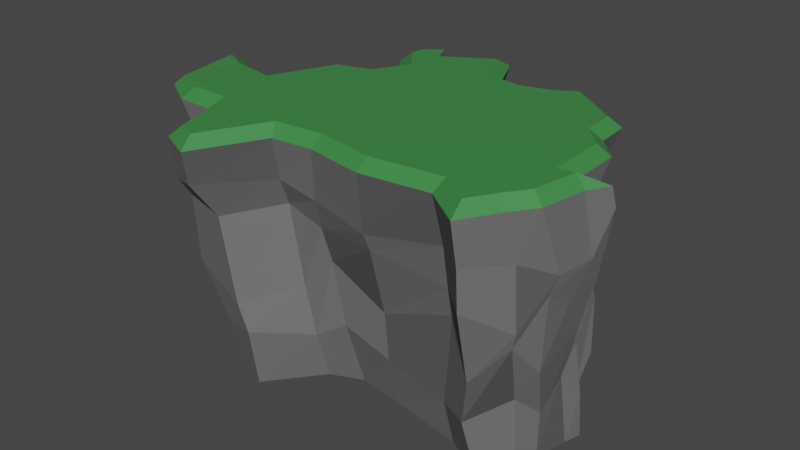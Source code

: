 # Source: Klippe.blend  (saved by Blender 2.93.21; exported with 4.5.12 LTS)
import bpy
from mathutils import Matrix  # noqa: F401  (used for matrix-valued properties, if any)

bpy.ops.wm.read_factory_settings(use_empty=True)
scene = bpy.context.scene
scene.name = 'Scene'

# ---- collections
col_collection = bpy.data.collections.new('Collection'); scene.collection.children.link(col_collection)

# ---- materials (node trees are filled in below, after node groups)
mat_material_001 = bpy.data.materials.new('Material.001')
mat_material_001.use_transparent_shadow = False
mat_material_002 = bpy.data.materials.new('Material.002')
mat_material_002.use_transparent_shadow = False
mat_material_003 = bpy.data.materials.new('Material.003')
mat_material_003.use_transparent_shadow = False

# ---- material node trees
mat_material_001.use_nodes = True; mat_material_001.node_tree.nodes.clear()
_N = mat_material_001.node_tree.nodes; _L = mat_material_001.node_tree.links
n0 = _N.new('ShaderNodeBsdfPrincipled'); n0.name = 'Principled BSDF'; n0.location = (10, 300)
n0.distribution = 'GGX'
n0.subsurface_method = 'BURLEY'
n0.inputs[0].default_value = (0.1424, 0.1424, 0.1424, 1.0)
n0.inputs[1].default_value = 0.06618
n0.inputs[2].default_value = 0.8162
n0.inputs[3].default_value = 1.45
n0.inputs[13].default_value = 0.3382
n0.inputs[27].default_value = (0.0, 0.0, 0.0, 1.0)
n0.inputs[28].default_value = 1.0
n1 = _N.new('ShaderNodeOutputMaterial'); n1.name = 'Material Output'; n1.location = (300, 300)
_L.new(n0.outputs[0], n1.inputs[0])
n1.is_active_output = True
mat_material_002.use_nodes = True; mat_material_002.node_tree.nodes.clear()
_N = mat_material_002.node_tree.nodes; _L = mat_material_002.node_tree.links
n0 = _N.new('ShaderNodeBsdfPrincipled'); n0.name = 'Principled BSDF'; n0.location = (10, 300)
n0.distribution = 'GGX'
n0.subsurface_method = 'BURLEY'
n0.inputs[0].default_value = (0.04937, 0.2529, 0.06178, 1.0)
n0.inputs[3].default_value = 1.45
n0.inputs[27].default_value = (0.0, 0.0, 0.0, 1.0)
n0.inputs[28].default_value = 1.0
n1 = _N.new('ShaderNodeOutputMaterial'); n1.name = 'Material Output'; n1.location = (300, 300)
_L.new(n0.outputs[0], n1.inputs[0])
n1.is_active_output = True
mat_material_003.use_nodes = True; mat_material_003.node_tree.nodes.clear()
_N = mat_material_003.node_tree.nodes; _L = mat_material_003.node_tree.links
n0 = _N.new('ShaderNodeBsdfPrincipled'); n0.name = 'Principled BSDF'; n0.location = (10, 300)
n0.distribution = 'GGX'
n0.subsurface_method = 'BURLEY'
n0.inputs[0].default_value = (0.09084, 0.09084, 0.09084, 1.0)
n0.inputs[2].default_value = 0.9412
n0.inputs[3].default_value = 1.45
n0.inputs[13].default_value = 0.1324
n0.inputs[27].default_value = (0.0, 0.0, 0.0, 1.0)
n0.inputs[28].default_value = 1.0
n1 = _N.new('ShaderNodeOutputMaterial'); n1.name = 'Material Output'; n1.location = (300, 300)
_L.new(n0.outputs[0], n1.inputs[0])
n1.is_active_output = True

# ---- world
world_world = bpy.data.worlds.new('World'); scene.world = world_world
world_world.use_nodes = True; world_world.node_tree.nodes.clear()
_N = world_world.node_tree.nodes; _L = world_world.node_tree.links
n0 = _N.new('ShaderNodeOutputWorld'); n0.name = 'World Output'; n0.location = (300, 300)
n1 = _N.new('ShaderNodeBackground'); n1.name = 'Background'; n1.location = (10, 300)
n1.inputs[0].default_value = (0.05088, 0.05088, 0.05088, 1.0)
_L.new(n1.outputs[0], n0.inputs[0])
n0.is_active_output = True
world_world.color = (0.05088, 0.05088, 0.05088)
world_world.use_sun_shadow = False
world_world.sun_shadow_jitter_overblur = 0.0

# ---- meshes
me_plane = bpy.data.meshes.new('Plane')
me_plane.from_pydata([(-0.6873, 0.5303, 0.7408), (-0.4597, 0.6929, 0.7474), (-0.8113, 0.2797, 0.7371), (-0.5421, 0.559, 0.745), (-0.6047, 0.3809, -0.02199), (-0.5364, 0.4442, -0.02386), (-0.3456, 0.527, -0.02634), (-0.3404, 0.6438, -0.02994), (-0.3509, 0.6702, -0.03075), (-0.3583, 0.8669, -0.03685), (-0.2323, 0.7126, -0.03198), (-0.09457, 0.7987, -0.03456), (0.006339, 0.7021, -0.03053), (0.07802, 0.6317, -0.02932), (0.2431, 0.7155, -0.03145), (0.2639, 0.7296, -0.03225), (0.3215, 0.6627, -0.03003), (0.4316, 0.5923, -0.02786), (0.4767, 0.3695, -0.02029), (0.4724, 0.4004, -0.01893), (0.5191, 0.3615, -0.01873), (0.6311, 0.2522, -0.01723), (0.615, 0.1855, -0.01512), (0.5907, 0.05098, -0.01088), (0.5673, -0.03148, -0.008467), (0.4997, -0.1501, -0.00483), (0.3392, -0.05718, -0.007824), (0.06247, -0.008429, -0.008097), (-0.119, 0.02256, -0.01059), (-0.2393, -0.03343, -0.008937), (-0.3887, -0.2348, -0.002798), (-0.5236, -0.182, -0.004497), (-0.5395, -0.1085, -0.006602), (-0.5259, 0.0334, -0.0112), (-0.6891, 0.04273, -0.01156), (-0.7501, 0.1428, -0.01469), (-0.6941, 0.2657, -0.01846), (-0.8423, 0.3067, -0.01984), (-0.8006, 0.4018, -0.02274), (-0.6284, 0.3844, -0.02123), (-0.5539, 0.8181, 0.7447), (-0.5401, 0.8702, 0.7451), (-0.5093, 0.7943, 0.746), (-0.2342, 0.9292, 0.7541), (-0.1541, 0.7566, 0.7564), (0.01215, 0.725, 0.7613), (0.1367, 0.7473, 0.7649), (0.2185, 0.7894, 0.7673), (0.4068, 0.6449, 0.7708), (0.4201, 0.6337, 0.7732), (0.4276, 0.503, 0.7734), (0.5169, 0.4024, 0.7761), (0.5228, 0.1625, 0.7762), (0.585, 0.1705, 0.7781), (0.5859, 0.1719, 0.7781), (0.5536, 0.002864, 0.7771), (0.4892, -0.07884, 0.775), (0.4296, -0.1709, 0.7735), (0.3012, -0.07584, 0.7697), (0.01024, -0.09201, 0.7612), (-0.2349, -0.03521, 0.754), (-0.439, -0.04093, 0.7481), (-0.5806, -0.2869, 0.7439), (-0.6652, -0.2466, 0.7414), (-0.6973, -0.1385, 0.7404), (-0.7645, 0.02657, 0.7385), (-0.9363, 0.03894, 0.7335), (-1.06, 0.09381, 0.7324), (-1.099, 0.3401, 0.7331), (-1.119, 0.3834, 0.73), (-1.057, 0.3555, 0.7299), (-1.022, 0.3306, 0.731), (0.1676, 0.784, 0.5751), (0.2453, 0.7215, 0.3911), (-0.2514, -0.03377, 0.47), (-0.4152, -0.02003, 0.5004), (0.303, 0.7402, 0.5224), (-0.5503, -0.2237, 0.4876), (0.3937, 0.609, 0.4885), (-0.6657, -0.2349, 0.5288), (0.4071, 0.474, 0.4537), (-0.7884, 0.3928, 0.5541), (-0.5343, 0.5226, 0.425), (-0.684, -0.09522, 0.4532), (0.5759, 0.3099, 0.4866), (-0.5285, 0.5473, 0.4796), (-0.7185, -0.008697, 0.5001), (0.588, 0.2666, 0.5261), (-0.452, 0.714, 0.4912), (-0.8864, 0.06153, 0.4285), (0.6492, 0.2406, 0.4862), (-0.5142, 0.8052, 0.4074), (-0.9687, 0.09745, 0.5115), (0.6258, 0.1234, 0.4458), (-0.4962, 0.9849, 0.503), (-0.9118, 0.2465, 0.4281), (0.6175, 0.01877, 0.5046), (-0.4056, 0.8106, 0.4637), (-1.06, 0.2957, 0.5094), (0.576, -0.08326, 0.4194), (-0.2055, 0.8829, 0.4961), (-0.9984, 0.4242, 0.4851), (0.4694, -0.2337, 0.5025), (-0.06307, 0.7852, 0.3716), (-0.8814, 0.3898, 0.4774), (0.314, -0.07254, 0.4665), (0.02164, 0.691, 0.5081), (0.02728, -0.1062, 0.5045), (0.1212, 0.747, 0.5304), (-0.2466, -0.06151, 0.5612), (-0.7814, 0.3869, 0.5548), (0.2477, 0.8159, 0.572), (-0.4071, -0.06571, 0.5887), (0.256, 0.8074, 0.5799), (-0.5595, -0.3305, 0.6121), (0.4017, 0.5962, 0.5511), (-0.6926, -0.2666, 0.5807), (0.4168, 0.535, 0.5862), (-0.7143, 0.5345, 0.6132), (-0.7378, -0.1194, 0.5562), (0.5381, 0.3703, 0.5154), (-0.4873, 0.5823, 0.5911), (-0.7734, -0.02801, 0.5944), (0.5673, 0.26, 0.6108), (-0.4479, 0.6611, 0.6042), (-0.8712, -0.01212, 0.5873), (0.6887, 0.2417, 0.6894), (-0.5662, 0.799, 0.5665), (-1.002, 0.11, 0.6392), (0.6578, 0.1819, 0.5602), (-0.5184, 0.991, 0.5859), (-0.9754, 0.2807, 0.5868), (0.6297, 0.04861, 0.5545), (-0.4403, 0.8275, 0.5179), (-1.08, 0.3074, 0.5373), (0.5517, -0.06725, 0.6008), (-0.242, 0.9189, 0.5529), (-1.08, 0.4987, 0.5934), (0.4554, -0.2238, 0.6158), (-0.1467, 0.7736, 0.6191), (-0.9381, 0.433, 0.5407), (0.3164, -0.1028, 0.5948), (0.001433, 0.7171, 0.5345), (0.01526, -0.1243, 0.5544), (0.2149, 0.7506, 0.1401), (-0.2543, -0.07257, 0.1398), (0.2817, 0.6808, 0.08218), (-0.3998, -0.2603, 0.1737), (0.4642, 0.5231, 0.1828), (-0.5418, -0.2071, 0.1319), (0.4521, 0.5469, 0.1027), (-0.4838, 0.4904, 0.1225), (-0.5708, -0.08242, 0.09846), (0.5781, 0.3769, 0.1788), (-0.3702, 0.5422, 0.1765), (-0.6571, -0.02884, 0.2292), (0.5587, 0.3221, 0.06393), (-0.3632, 0.6026, 0.1313), (-0.712, 0.0169, 0.1491), (0.6187, 0.254, 0.1102), (-0.4212, 0.7472, 0.1368), (-0.7818, 0.1172, 0.09124), (0.5819, 0.1869, 0.1877), (-0.4111, 0.8856, 0.1302), (-0.7166, 0.2953, 0.1495), (0.5729, 0.08723, 0.1117), (-0.3241, 0.7904, 0.1528), (-0.8603, 0.3438, 0.1741), (0.5327, -0.00392, 0.1801), (-0.1337, 0.8754, 0.1111), (-0.8315, 0.4129, 0.1782), (0.4516, -0.1709, 0.1549), (-0.02113, 0.7567, 0.1655), (-0.7677, 0.3879, 0.1618), (0.3111, -0.07628, 0.1228), (0.05632, 0.6459, 0.1738), (0.05284, -0.04515, 0.1481), (0.1861, 0.7379, 0.1573), (-0.1429, -0.04113, 0.194), (-0.6349, 0.347, 0.1615), (0.1314, 0.7336, 0.245), (-0.2042, -0.03529, 0.3819), (-0.7548, 0.3804, 0.3869), (0.272, 0.7243, 0.3987), (-0.3227, -0.05313, 0.2768), (0.3688, 0.7058, 0.3263), (-0.4505, -0.2536, 0.2471), (0.4388, 0.5965, 0.2776), (-0.6251, -0.2512, 0.3403), (0.4499, 0.5408, 0.2348), (-0.5301, 0.4869, 0.2156), (-0.6598, -0.04933, 0.3188), (0.574, 0.3761, 0.3525), (-0.4517, 0.551, 0.324), (-0.6905, -0.007767, 0.3803), (0.5587, 0.2562, 0.3067), (-0.4519, 0.5703, 0.3224), (-0.7465, 0.0361, 0.2697), (0.6052, 0.2228, 0.2877), (-0.5053, 0.7049, 0.3081), (-0.9259, 0.109, 0.2905), (0.6105, 0.2174, 0.3289), (-0.4736, 0.9728, 0.3377), (-0.8682, 0.249, 0.3214), (0.6044, 0.01745, 0.2782), (-0.3483, 0.819, 0.2747), (-0.9992, 0.3134, 0.3062), (0.5629, -0.07962, 0.3739), (-0.1664, 0.8915, 0.2625), (-0.9515, 0.4106, 0.2982), (0.4675, -0.1721, 0.279), (-0.07784, 0.8063, 0.3266), (-0.8388, 0.3702, 0.2793), (0.32, -0.05248, 0.3808), (0.01793, 0.6538, 0.3146), (0.02753, -0.03582, 0.2875), (-0.7189, 0.5717, 0.7072), (-0.5712, 0.6009, 0.7115), (-0.5494, 1.018, 0.7122), (-0.4849, 0.8583, 0.7141), (-0.6048, 0.8081, 0.7106), (-0.5162, 0.6903, 0.7132), (-0.8366, 0.3339, 0.7038), (-0.2119, 0.9921, 0.7221), (-0.1219, 0.7981, 0.7247), (0.0124, 0.7725, 0.7286), (0.1215, 0.7921, 0.7318), (0.2234, 0.8445, 0.7348), (0.436, 0.6813, 0.739), (0.4655, 0.6566, 0.7419), (0.4733, 0.5219, 0.7421), (0.5632, 0.4206, 0.7448), (0.5682, 0.2155, 0.7449), (0.6773, 0.2295, 0.7481), (0.6301, 0.1544, 0.7467), (0.5974, -0.01712, 0.7458), (0.5272, -0.1061, 0.7435), (0.4419, -0.2381, 0.7412), (0.287, -0.1234, 0.7367), (0.006182, -0.139, 0.7285), (-0.2396, -0.08209, 0.7213), (-0.4116, -0.08691, 0.7163), (-0.5617, -0.3477, 0.7119), (-0.7041, -0.2798, 0.7077), (-0.7415, -0.154, 0.7065), (-0.7968, -0.01796, 0.705), (-0.962, -0.00606, 0.7002), (-1.108, 0.08129, 0.6983), (-1.086, 0.31, 0.699), (-1.104, 0.3526, 0.696), (-1.101, 0.4428, 0.696), (-1.002, 0.374, 0.6989)], [], [(53, 52, 51, 50, 49, 48, 47, 46, 45, 44, 43, 42, 41, 40, 1, 3, 0, 2, 71, 70, 69, 68, 67, 66, 65, 64, 63, 62, 61, 60, 59, 58, 57, 56, 55, 54), (111, 108, 226, 227), (21, 22, 23, 24, 25, 26, 27, 28, 29, 30, 31, 32, 33, 34, 35, 36, 37, 38, 39, 4, 5, 6, 7, 8, 9, 10, 11, 12, 13, 14, 15, 16, 17, 18, 19, 20), (112, 109, 240, 241), (113, 111, 227, 228), (114, 112, 241, 242), (115, 113, 228, 229), (116, 114, 242, 243), (117, 115, 229, 230), (118, 110, 222, 216), (119, 116, 243, 244), (120, 117, 230, 231), (121, 118, 216, 217), (122, 119, 244, 245), (123, 120, 231, 232), (124, 121, 217, 221), (125, 122, 245, 246), (126, 123, 232, 233), (127, 124, 221, 220), (128, 125, 246, 247), (129, 126, 233, 234), (130, 127, 220, 218), (131, 128, 247, 248), (132, 129, 234, 235), (133, 130, 218, 219), (134, 131, 248, 249), (135, 132, 235, 236), (136, 133, 219, 223), (137, 134, 249, 250), (138, 135, 236, 237), (139, 136, 223, 224), (140, 137, 250, 251), (141, 138, 237, 238), (142, 139, 224, 225), (110, 140, 251, 222), (143, 141, 238, 239), (108, 142, 225, 226), (109, 143, 239, 240), (181, 215, 107, 74), (180, 214, 106, 72), (215, 213, 105, 107), (182, 212, 104, 81), (214, 211, 103, 106), (213, 210, 102, 105), (212, 209, 101, 104), (211, 208, 100, 103), (210, 207, 99, 102), (209, 206, 98, 101), (208, 205, 97, 100), (207, 204, 96, 99), (206, 203, 95, 98), (205, 202, 94, 97), (204, 201, 93, 96), (203, 200, 92, 95), (202, 199, 91, 94), (201, 198, 90, 93), (200, 197, 89, 92), (199, 196, 88, 91), (198, 195, 87, 90), (197, 194, 86, 89), (196, 193, 85, 88), (195, 192, 84, 87), (194, 191, 83, 86), (193, 190, 82, 85), (192, 189, 80, 84), (191, 188, 79, 83), (190, 182, 81, 82), (189, 187, 78, 80), (188, 186, 77, 79), (187, 185, 76, 78), (186, 184, 75, 77), (185, 183, 73, 76), (184, 181, 74, 75), (183, 180, 72, 73), (74, 107, 143, 109), (72, 106, 142, 108), (107, 105, 141, 143), (81, 104, 140, 110), (106, 103, 139, 142), (105, 102, 138, 141), (104, 101, 137, 140), (103, 100, 136, 139), (102, 99, 135, 138), (101, 98, 134, 137), (100, 97, 133, 136), (99, 96, 132, 135), (98, 95, 131, 134), (97, 94, 130, 133), (96, 93, 129, 132), (95, 92, 128, 131), (94, 91, 127, 130), (93, 90, 126, 129), (92, 89, 125, 128), (91, 88, 124, 127), (90, 87, 123, 126), (89, 86, 122, 125), (88, 85, 121, 124), (87, 84, 120, 123), (86, 83, 119, 122), (85, 82, 118, 121), (84, 80, 117, 120), (83, 79, 116, 119), (82, 81, 110, 118), (80, 78, 115, 117), (79, 77, 114, 116), (78, 76, 113, 115), (77, 75, 112, 114), (76, 73, 111, 113), (75, 74, 109, 112), (73, 72, 108, 111), (15, 14, 177, 144), (29, 28, 178, 145), (16, 15, 144, 146), (30, 29, 145, 147), (17, 16, 146, 148), (31, 30, 147, 149), (18, 17, 148, 150), (5, 4, 179, 151), (32, 31, 149, 152), (19, 18, 150, 153), (6, 5, 151, 154), (33, 32, 152, 155), (20, 19, 153, 156), (7, 6, 154, 157), (34, 33, 155, 158), (21, 20, 156, 159), (8, 7, 157, 160), (35, 34, 158, 161), (22, 21, 159, 162), (9, 8, 160, 163), (36, 35, 161, 164), (23, 22, 162, 165), (10, 9, 163, 166), (37, 36, 164, 167), (24, 23, 165, 168), (11, 10, 166, 169), (38, 37, 167, 170), (25, 24, 168, 171), (12, 11, 169, 172), (39, 38, 170, 173), (26, 25, 171, 174), (13, 12, 172, 175), (4, 39, 173, 179), (27, 26, 174, 176), (14, 13, 175, 177), (28, 27, 176, 178), (144, 177, 180, 183), (145, 178, 181, 184), (146, 144, 183, 185), (147, 145, 184, 186), (148, 146, 185, 187), (149, 147, 186, 188), (150, 148, 187, 189), (151, 179, 182, 190), (152, 149, 188, 191), (153, 150, 189, 192), (154, 151, 190, 193), (155, 152, 191, 194), (156, 153, 192, 195), (157, 154, 193, 196), (158, 155, 194, 197), (159, 156, 195, 198), (160, 157, 196, 199), (161, 158, 197, 200), (162, 159, 198, 201), (163, 160, 199, 202), (164, 161, 200, 203), (165, 162, 201, 204), (166, 163, 202, 205), (167, 164, 203, 206), (168, 165, 204, 207), (169, 166, 205, 208), (170, 167, 206, 209), (171, 168, 207, 210), (172, 169, 208, 211), (173, 170, 209, 212), (174, 171, 210, 213), (175, 172, 211, 214), (179, 173, 212, 182), (176, 174, 213, 215), (177, 175, 214, 180), (178, 176, 215, 181), (0, 3, 217, 216), (41, 42, 219, 218), (40, 41, 218, 220), (3, 1, 221, 217), (2, 0, 216, 222), (1, 40, 220, 221), (42, 43, 223, 219), (43, 44, 224, 223), (44, 45, 225, 224), (45, 46, 226, 225), (46, 47, 227, 226), (47, 48, 228, 227), (48, 49, 229, 228), (49, 50, 230, 229), (50, 51, 231, 230), (51, 52, 232, 231), (52, 53, 233, 232), (53, 54, 234, 233), (54, 55, 235, 234), (55, 56, 236, 235), (56, 57, 237, 236), (57, 58, 238, 237), (58, 59, 239, 238), (59, 60, 240, 239), (60, 61, 241, 240), (61, 62, 242, 241), (62, 63, 243, 242), (63, 64, 244, 243), (64, 65, 245, 244), (65, 66, 246, 245), (66, 67, 247, 246), (67, 68, 248, 247), (68, 69, 249, 248), (69, 70, 250, 249), (70, 71, 251, 250), (71, 2, 222, 251)])
me_plane.polygons.foreach_set('material_index', [1, 0, 0, 0, 0, 2, 0, 0, 0, 0, 0, 0, 0, 0, 0, 0, 0, 0, 0, 0, 0, 0, 2, 0, 0, 0, 0, 0, 0, 0, 0, 0, 0, 0, 0, 2, 0, 0, 2, 0, 0, 0, 0, 0, 0, 0, 0, 0, 0, 0, 2, 0, 0, 0, 0, 0, 2, 0, 2, 0, 0, 0, 0, 0, 2, 0, 2, 0, 2, 2, 0, 0, 0, 0, 0, 0, 0, 0, 0, 0, 0, 2, 0, 0, 0, 2, 0, 0, 0, 0, 2, 0, 0, 0, 2, 0, 0, 0, 0, 0, 0, 0, 0, 0, 0, 0, 0, 0, 0, 0, 0, 0, 0, 0, 2, 0, 0, 2, 0, 0, 0, 0, 0, 0, 0, 2, 0, 0, 0, 0, 0, 2, 0, 0, 0, 0, 0, 0, 0, 0, 0, 0, 0, 0, 0, 0, 0, 0, 0, 0, 0, 0, 0, 0, 2, 0, 0, 0, 0, 0, 0, 0, 0, 2, 0, 0, 0, 0, 2, 0, 0, 0, 0, 2, 0, 0, 0, 0, 0, 2, 0, 0, 1, 1, 1, 1, 1, 1, 1, 1, 1, 1, 1, 1, 1, 1, 1, 1, 1, 1, 1, 1, 1, 1, 1, 1, 1, 1, 1, 1, 1, 1, 1, 1, 1, 1, 1, 1])
_uv = me_plane.uv_layers.new(name='UVMap')
_uv.uv.foreach_set('vector', [0.7434, 0.4712, 0.7157, 0.4693, 0.7065, 0.5557, 0.6623, 0.6052, 0.6519, 0.664, 0.6442, 0.6728, 0.5887, 0.7047, 0.5581, 0.6875, 0.5008, 0.6818, 0.4331, 0.7003, 0.3968, 0.7574, 0.2954, 0.7181, 0.2842, 0.7513, 0.2761, 0.7254, 0.3162, 0.6772, 0.2958, 0.6161, 0.2328, 0.6015, 0.1736, 0.5194, 0.09177, 0.5215, 0.07391, 0.5343, 0.07619, 0.5559, 0.1237, 0.547, 0.1023, 0.4316, 0.1256, 0.4061, 0.193, 0.4032, 0.2102, 0.3458, 0.2239, 0.2989, 0.2583, 0.2887, 0.3179, 0.3836, 0.4051, 0.3977, 0.5064, 0.3639, 0.6276, 0.3668, 0.6848, 0.3283, 0.7036, 0.3735, 0.7234, 0.4117, 0.7436, 0.4719, 0.5934, 0.7208, 0.557, 0.7018, 0.557, 0.7018, 0.5934, 0.7208, 0.7706, 0.4929, 0.7738, 0.4565, 0.7358, 0.409, 0.72, 0.3647, 0.6931, 0.2982, 0.6219, 0.3457, 0.5047, 0.3441, 0.4035, 0.3837, 0.3275, 0.3631, 0.2658, 0.2682, 0.2088, 0.2808, 0.1898, 0.3425, 0.1835, 0.3789, 0.1202, 0.3853, 0.07589, 0.428, 0.1028, 0.5087, 0.04898, 0.5245, 0.05215, 0.5878, 0.1091, 0.5625, 0.1613, 0.5578, 0.2199, 0.6147, 0.2927, 0.6306, 0.2927, 0.6796, 0.2547, 0.716, 0.2753, 0.8173, 0.3212, 0.754, 0.4019, 0.7761, 0.4462, 0.7208, 0.4984, 0.6986, 0.557, 0.7018, 0.5934, 0.7208, 0.6424, 0.7081, 0.6757, 0.6606, 0.6772, 0.6163, 0.7263, 0.5578, 0.7295, 0.5024, 0.3275, 0.3631, 0.4035, 0.3837, 0.4035, 0.3837, 0.3275, 0.3631, 0.6424, 0.7081, 0.5934, 0.7208, 0.5934, 0.7208, 0.6424, 0.7081, 0.2658, 0.2682, 0.3275, 0.3631, 0.3275, 0.3631, 0.2658, 0.2682, 0.6757, 0.6606, 0.6424, 0.7081, 0.6424, 0.7081, 0.6757, 0.6606, 0.2088, 0.2808, 0.2658, 0.2682, 0.2658, 0.2682, 0.2088, 0.2808, 0.6772, 0.6163, 0.6757, 0.6606, 0.6757, 0.6606, 0.6772, 0.6163, 0.2199, 0.6147, 0.1613, 0.5578, 0.1613, 0.5578, 0.2199, 0.6147, 0.1898, 0.3425, 0.2088, 0.2808, 0.2088, 0.2808, 0.1898, 0.3425, 0.7263, 0.5578, 0.6772, 0.6163, 0.6772, 0.6163, 0.7263, 0.5578, 0.2927, 0.6306, 0.2199, 0.6147, 0.2199, 0.6147, 0.2927, 0.6306, 0.1835, 0.3789, 0.1898, 0.3425, 0.1898, 0.3425, 0.1835, 0.3789, 0.7295, 0.5024, 0.7263, 0.5578, 0.7263, 0.5578, 0.7295, 0.5024, 0.2927, 0.6796, 0.2927, 0.6306, 0.2927, 0.6306, 0.2927, 0.6796, 0.1202, 0.3853, 0.1835, 0.3789, 0.1835, 0.3789, 0.1202, 0.3853, 0.7706, 0.4929, 0.7295, 0.5024, 0.7295, 0.5024, 0.7706, 0.4929, 0.2547, 0.716, 0.2927, 0.6796, 0.2927, 0.6796, 0.2547, 0.716, 0.07589, 0.428, 0.1202, 0.3853, 0.1202, 0.3853, 0.07589, 0.428, 0.7738, 0.4565, 0.7706, 0.4929, 0.7706, 0.4929, 0.7738, 0.4565, 0.2753, 0.8173, 0.2547, 0.716, 0.2547, 0.716, 0.2753, 0.8173, 0.1028, 0.5087, 0.07589, 0.428, 0.07589, 0.428, 0.1028, 0.5087, 0.7358, 0.409, 0.7738, 0.4565, 0.7738, 0.4565, 0.7358, 0.409, 0.3212, 0.754, 0.2753, 0.8173, 0.2753, 0.8173, 0.3212, 0.754, 0.04898, 0.5245, 0.1028, 0.5087, 0.1028, 0.5087, 0.04898, 0.5245, 0.72, 0.3647, 0.7358, 0.409, 0.7358, 0.409, 0.72, 0.3647, 0.4019, 0.7761, 0.3212, 0.754, 0.3212, 0.754, 0.4019, 0.7761, 0.05215, 0.5878, 0.04898, 0.5245, 0.04898, 0.5245, 0.05215, 0.5878, 0.6931, 0.2982, 0.72, 0.3647, 0.72, 0.3647, 0.6931, 0.2982, 0.4462, 0.7208, 0.4019, 0.7761, 0.4019, 0.7761, 0.4462, 0.7208, 0.1091, 0.5625, 0.05215, 0.5878, 0.05215, 0.5878, 0.1091, 0.5625, 0.6219, 0.3457, 0.6931, 0.2982, 0.6931, 0.2982, 0.6219, 0.3457, 0.4984, 0.6986, 0.4462, 0.7208, 0.4462, 0.7208, 0.4984, 0.6986, 0.1613, 0.5578, 0.1091, 0.5625, 0.1091, 0.5625, 0.1613, 0.5578, 0.5047, 0.3441, 0.6219, 0.3457, 0.6219, 0.3457, 0.5047, 0.3441, 0.557, 0.7018, 0.4984, 0.6986, 0.4984, 0.6986, 0.557, 0.7018, 0.4035, 0.3837, 0.5047, 0.3441, 0.5047, 0.3441, 0.4035, 0.3837, 0.4035, 0.3837, 0.5047, 0.3441, 0.5047, 0.3441, 0.4035, 0.3837, 0.557, 0.7018, 0.4984, 0.6986, 0.4984, 0.6986, 0.557, 0.7018, 0.5047, 0.3441, 0.6219, 0.3457, 0.6219, 0.3457, 0.5047, 0.3441, 0.1613, 0.5578, 0.1091, 0.5625, 0.1091, 0.5625, 0.1613, 0.5578, 0.4984, 0.6986, 0.4462, 0.7208, 0.4462, 0.7208, 0.4984, 0.6986, 0.6219, 0.3457, 0.6931, 0.2982, 0.6931, 0.2982, 0.6219, 0.3457, 0.1091, 0.5625, 0.05215, 0.5878, 0.05215, 0.5878, 0.1091, 0.5625, 0.4462, 0.7208, 0.4019, 0.7761, 0.4019, 0.7761, 0.4462, 0.7208, 0.6931, 0.2982, 0.72, 0.3647, 0.72, 0.3647, 0.6931, 0.2982, 0.05215, 0.5878, 0.04898, 0.5245, 0.04898, 0.5245, 0.05215, 0.5878, 0.4019, 0.7761, 0.3212, 0.754, 0.3212, 0.754, 0.4019, 0.7761, 0.72, 0.3647, 0.7358, 0.409, 0.7358, 0.409, 0.72, 0.3647, 0.04898, 0.5245, 0.1028, 0.5087, 0.1028, 0.5087, 0.04898, 0.5245, 0.3212, 0.754, 0.2753, 0.8173, 0.2753, 0.8173, 0.3212, 0.754, 0.7358, 0.409, 0.7738, 0.4565, 0.7738, 0.4565, 0.7358, 0.409, 0.1028, 0.5087, 0.07589, 0.428, 0.07589, 0.428, 0.1028, 0.5087, 0.2753, 0.8173, 0.2547, 0.716, 0.2547, 0.716, 0.2753, 0.8173, 0.7738, 0.4565, 0.7706, 0.4929, 0.7706, 0.4929, 0.7738, 0.4565, 0.07589, 0.428, 0.1202, 0.3853, 0.1202, 0.3853, 0.07589, 0.428, 0.2547, 0.716, 0.2927, 0.6796, 0.2927, 0.6796, 0.2547, 0.716, 0.7706, 0.4929, 0.7295, 0.5024, 0.7295, 0.5024, 0.7706, 0.4929, 0.1202, 0.3853, 0.1835, 0.3789, 0.1835, 0.3789, 0.1202, 0.3853, 0.2927, 0.6796, 0.2927, 0.6306, 0.2927, 0.6306, 0.2927, 0.6796, 0.7295, 0.5024, 0.7263, 0.5578, 0.7263, 0.5578, 0.7295, 0.5024, 0.1835, 0.3789, 0.1898, 0.3425, 0.1898, 0.3425, 0.1835, 0.3789, 0.2927, 0.6306, 0.2199, 0.6147, 0.2199, 0.6147, 0.2927, 0.6306, 0.7263, 0.5578, 0.6772, 0.6163, 0.6772, 0.6163, 0.7263, 0.5578, 0.1898, 0.3425, 0.2088, 0.2808, 0.2088, 0.2808, 0.1898, 0.3425, 0.2199, 0.6147, 0.1613, 0.5578, 0.1613, 0.5578, 0.2199, 0.6147, 0.6772, 0.6163, 0.6757, 0.6606, 0.6757, 0.6606, 0.6772, 0.6163, 0.2088, 0.2808, 0.2658, 0.2682, 0.2658, 0.2682, 0.2088, 0.2808, 0.6757, 0.6606, 0.6424, 0.7081, 0.6424, 0.7081, 0.6757, 0.6606, 0.2658, 0.2682, 0.3275, 0.3631, 0.3275, 0.3631, 0.2658, 0.2682, 0.6424, 0.7081, 0.5934, 0.7208, 0.5934, 0.7208, 0.6424, 0.7081, 0.3275, 0.3631, 0.4035, 0.3837, 0.4035, 0.3837, 0.3275, 0.3631, 0.5934, 0.7208, 0.557, 0.7018, 0.557, 0.7018, 0.5934, 0.7208, 0.4035, 0.3837, 0.5047, 0.3441, 0.5047, 0.3441, 0.4035, 0.3837, 0.557, 0.7018, 0.4984, 0.6986, 0.4984, 0.6986, 0.557, 0.7018, 0.5047, 0.3441, 0.6219, 0.3457, 0.6219, 0.3457, 0.5047, 0.3441, 0.1613, 0.5578, 0.1091, 0.5625, 0.1091, 0.5625, 0.1613, 0.5578, 0.4984, 0.6986, 0.4462, 0.7208, 0.4462, 0.7208, 0.4984, 0.6986, 0.6219, 0.3457, 0.6931, 0.2982, 0.6931, 0.2982, 0.6219, 0.3457, 0.1091, 0.5625, 0.05215, 0.5878, 0.05215, 0.5878, 0.1091, 0.5625, 0.4462, 0.7208, 0.4019, 0.7761, 0.4019, 0.7761, 0.4462, 0.7208, 0.6931, 0.2982, 0.72, 0.3647, 0.72, 0.3647, 0.6931, 0.2982, 0.05215, 0.5878, 0.04898, 0.5245, 0.04898, 0.5245, 0.05215, 0.5878, 0.4019, 0.7761, 0.3212, 0.754, 0.3212, 0.754, 0.4019, 0.7761, 0.72, 0.3647, 0.7358, 0.409, 0.7358, 0.409, 0.72, 0.3647, 0.04898, 0.5245, 0.1028, 0.5087, 0.1028, 0.5087, 0.04898, 0.5245, 0.3212, 0.754, 0.2753, 0.8173, 0.2753, 0.8173, 0.3212, 0.754, 0.7358, 0.409, 0.7738, 0.4565, 0.7738, 0.4565, 0.7358, 0.409, 0.1028, 0.5087, 0.07589, 0.428, 0.07589, 0.428, 0.1028, 0.5087, 0.2753, 0.8173, 0.2547, 0.716, 0.2547, 0.716, 0.2753, 0.8173, 0.7738, 0.4565, 0.7706, 0.4929, 0.7706, 0.4929, 0.7738, 0.4565, 0.07589, 0.428, 0.1202, 0.3853, 0.1202, 0.3853, 0.07589, 0.428, 0.2547, 0.716, 0.2927, 0.6796, 0.2927, 0.6796, 0.2547, 0.716, 0.7706, 0.4929, 0.7295, 0.5024, 0.7295, 0.5024, 0.7706, 0.4929, 0.1202, 0.3853, 0.1835, 0.3789, 0.1835, 0.3789, 0.1202, 0.3853, 0.2927, 0.6796, 0.2927, 0.6306, 0.2927, 0.6306, 0.2927, 0.6796, 0.7295, 0.5024, 0.7263, 0.5578, 0.7263, 0.5578, 0.7295, 0.5024, 0.1835, 0.3789, 0.1898, 0.3425, 0.1898, 0.3425, 0.1835, 0.3789, 0.2927, 0.6306, 0.2199, 0.6147, 0.2199, 0.6147, 0.2927, 0.6306, 0.7263, 0.5578, 0.6772, 0.6163, 0.6772, 0.6163, 0.7263, 0.5578, 0.1898, 0.3425, 0.2088, 0.2808, 0.2088, 0.2808, 0.1898, 0.3425, 0.2199, 0.6147, 0.1613, 0.5578, 0.1613, 0.5578, 0.2199, 0.6147, 0.6772, 0.6163, 0.6757, 0.6606, 0.6757, 0.6606, 0.6772, 0.6163, 0.2088, 0.2808, 0.2658, 0.2682, 0.2658, 0.2682, 0.2088, 0.2808, 0.6757, 0.6606, 0.6424, 0.7081, 0.6424, 0.7081, 0.6757, 0.6606, 0.2658, 0.2682, 0.3275, 0.3631, 0.3275, 0.3631, 0.2658, 0.2682, 0.6424, 0.7081, 0.5934, 0.7208, 0.5934, 0.7208, 0.6424, 0.7081, 0.3275, 0.3631, 0.4035, 0.3837, 0.4035, 0.3837, 0.3275, 0.3631, 0.5934, 0.7208, 0.557, 0.7018, 0.557, 0.7018, 0.5934, 0.7208, 0.5934, 0.7208, 0.557, 0.7018, 0.557, 0.7018, 0.5934, 0.7208, 0.3275, 0.3631, 0.4035, 0.3837, 0.4035, 0.3837, 0.3275, 0.3631, 0.6424, 0.7081, 0.5934, 0.7208, 0.5934, 0.7208, 0.6424, 0.7081, 0.2658, 0.2682, 0.3275, 0.3631, 0.3275, 0.3631, 0.2658, 0.2682, 0.6757, 0.6606, 0.6424, 0.7081, 0.6424, 0.7081, 0.6757, 0.6606, 0.2088, 0.2808, 0.2658, 0.2682, 0.2658, 0.2682, 0.2088, 0.2808, 0.6772, 0.6163, 0.6757, 0.6606, 0.6757, 0.6606, 0.6772, 0.6163, 0.2199, 0.6147, 0.1613, 0.5578, 0.1613, 0.5578, 0.2199, 0.6147, 0.1898, 0.3425, 0.2088, 0.2808, 0.2088, 0.2808, 0.1898, 0.3425, 0.7263, 0.5578, 0.6772, 0.6163, 0.6772, 0.6163, 0.7263, 0.5578, 0.2927, 0.6306, 0.2199, 0.6147, 0.2199, 0.6147, 0.2927, 0.6306, 0.1835, 0.3789, 0.1898, 0.3425, 0.1898, 0.3425, 0.1835, 0.3789, 0.7295, 0.5024, 0.7263, 0.5578, 0.7263, 0.5578, 0.7295, 0.5024, 0.2927, 0.6796, 0.2927, 0.6306, 0.2927, 0.6306, 0.2927, 0.6796, 0.1202, 0.3853, 0.1835, 0.3789, 0.1835, 0.3789, 0.1202, 0.3853, 0.7706, 0.4929, 0.7295, 0.5024, 0.7295, 0.5024, 0.7706, 0.4929, 0.2547, 0.716, 0.2927, 0.6796, 0.2927, 0.6796, 0.2547, 0.716, 0.07589, 0.428, 0.1202, 0.3853, 0.1202, 0.3853, 0.07589, 0.428, 0.7738, 0.4565, 0.7706, 0.4929, 0.7706, 0.4929, 0.7738, 0.4565, 0.2753, 0.8173, 0.2547, 0.716, 0.2547, 0.716, 0.2753, 0.8173, 0.1028, 0.5087, 0.07589, 0.428, 0.07589, 0.428, 0.1028, 0.5087, 0.7358, 0.409, 0.7738, 0.4565, 0.7738, 0.4565, 0.7358, 0.409, 0.3212, 0.754, 0.2753, 0.8173, 0.2753, 0.8173, 0.3212, 0.754, 0.04898, 0.5245, 0.1028, 0.5087, 0.1028, 0.5087, 0.04898, 0.5245, 0.72, 0.3647, 0.7358, 0.409, 0.7358, 0.409, 0.72, 0.3647, 0.4019, 0.7761, 0.3212, 0.754, 0.3212, 0.754, 0.4019, 0.7761, 0.05215, 0.5878, 0.04898, 0.5245, 0.04898, 0.5245, 0.05215, 0.5878, 0.6931, 0.2982, 0.72, 0.3647, 0.72, 0.3647, 0.6931, 0.2982, 0.4462, 0.7208, 0.4019, 0.7761, 0.4019, 0.7761, 0.4462, 0.7208, 0.1091, 0.5625, 0.05215, 0.5878, 0.05215, 0.5878, 0.1091, 0.5625, 0.6219, 0.3457, 0.6931, 0.2982, 0.6931, 0.2982, 0.6219, 0.3457, 0.4984, 0.6986, 0.4462, 0.7208, 0.4462, 0.7208, 0.4984, 0.6986, 0.1613, 0.5578, 0.1091, 0.5625, 0.1091, 0.5625, 0.1613, 0.5578, 0.5047, 0.3441, 0.6219, 0.3457, 0.6219, 0.3457, 0.5047, 0.3441, 0.557, 0.7018, 0.4984, 0.6986, 0.4984, 0.6986, 0.557, 0.7018, 0.4035, 0.3837, 0.5047, 0.3441, 0.5047, 0.3441, 0.4035, 0.3837, 0.5934, 0.7208, 0.557, 0.7018, 0.557, 0.7018, 0.5934, 0.7208, 0.3275, 0.3631, 0.4035, 0.3837, 0.4035, 0.3837, 0.3275, 0.3631, 0.6424, 0.7081, 0.5934, 0.7208, 0.5934, 0.7208, 0.6424, 0.7081, 0.2658, 0.2682, 0.3275, 0.3631, 0.3275, 0.3631, 0.2658, 0.2682, 0.6757, 0.6606, 0.6424, 0.7081, 0.6424, 0.7081, 0.6757, 0.6606, 0.2088, 0.2808, 0.2658, 0.2682, 0.2658, 0.2682, 0.2088, 0.2808, 0.6772, 0.6163, 0.6757, 0.6606, 0.6757, 0.6606, 0.6772, 0.6163, 0.2199, 0.6147, 0.1613, 0.5578, 0.1613, 0.5578, 0.2199, 0.6147, 0.1898, 0.3425, 0.2088, 0.2808, 0.2088, 0.2808, 0.1898, 0.3425, 0.7263, 0.5578, 0.6772, 0.6163, 0.6772, 0.6163, 0.7263, 0.5578, 0.2927, 0.6306, 0.2199, 0.6147, 0.2199, 0.6147, 0.2927, 0.6306, 0.1835, 0.3789, 0.1898, 0.3425, 0.1898, 0.3425, 0.1835, 0.3789, 0.7295, 0.5024, 0.7263, 0.5578, 0.7263, 0.5578, 0.7295, 0.5024, 0.2927, 0.6796, 0.2927, 0.6306, 0.2927, 0.6306, 0.2927, 0.6796, 0.1202, 0.3853, 0.1835, 0.3789, 0.1835, 0.3789, 0.1202, 0.3853, 0.7706, 0.4929, 0.7295, 0.5024, 0.7295, 0.5024, 0.7706, 0.4929, 0.2547, 0.716, 0.2927, 0.6796, 0.2927, 0.6796, 0.2547, 0.716, 0.07589, 0.428, 0.1202, 0.3853, 0.1202, 0.3853, 0.07589, 0.428, 0.7738, 0.4565, 0.7706, 0.4929, 0.7706, 0.4929, 0.7738, 0.4565, 0.2753, 0.8173, 0.2547, 0.716, 0.2547, 0.716, 0.2753, 0.8173, 0.1028, 0.5087, 0.07589, 0.428, 0.07589, 0.428, 0.1028, 0.5087, 0.7358, 0.409, 0.7738, 0.4565, 0.7738, 0.4565, 0.7358, 0.409, 0.3212, 0.754, 0.2753, 0.8173, 0.2753, 0.8173, 0.3212, 0.754, 0.04898, 0.5245, 0.1028, 0.5087, 0.1028, 0.5087, 0.04898, 0.5245, 0.72, 0.3647, 0.7358, 0.409, 0.7358, 0.409, 0.72, 0.3647, 0.4019, 0.7761, 0.3212, 0.754, 0.3212, 0.754, 0.4019, 0.7761, 0.05215, 0.5878, 0.04898, 0.5245, 0.04898, 0.5245, 0.05215, 0.5878, 0.6931, 0.2982, 0.72, 0.3647, 0.72, 0.3647, 0.6931, 0.2982, 0.4462, 0.7208, 0.4019, 0.7761, 0.4019, 0.7761, 0.4462, 0.7208, 0.1091, 0.5625, 0.05215, 0.5878, 0.05215, 0.5878, 0.1091, 0.5625, 0.6219, 0.3457, 0.6931, 0.2982, 0.6931, 0.2982, 0.6219, 0.3457, 0.4984, 0.6986, 0.4462, 0.7208, 0.4462, 0.7208, 0.4984, 0.6986, 0.1613, 0.5578, 0.1091, 0.5625, 0.1091, 0.5625, 0.1613, 0.5578, 0.5047, 0.3441, 0.6219, 0.3457, 0.6219, 0.3457, 0.5047, 0.3441, 0.557, 0.7018, 0.4984, 0.6986, 0.4984, 0.6986, 0.557, 0.7018, 0.4035, 0.3837, 0.5047, 0.3441, 0.5047, 0.3441, 0.4035, 0.3837, 0.2328, 0.6015, 0.2958, 0.6161, 0.2927, 0.6306, 0.2199, 0.6147, 0.2842, 0.7513, 0.2954, 0.7181, 0.3212, 0.754, 0.2753, 0.8173, 0.2761, 0.7254, 0.2842, 0.7513, 0.2753, 0.8173, 0.2547, 0.716, 0.2958, 0.6161, 0.3162, 0.6772, 0.2927, 0.6796, 0.2927, 0.6306, 0.1736, 0.5194, 0.2328, 0.6015, 0.2199, 0.6147, 0.1613, 0.5578, 0.3162, 0.6772, 0.2761, 0.7254, 0.2547, 0.716, 0.2927, 0.6796, 0.2954, 0.7181, 0.3968, 0.7574, 0.4019, 0.7761, 0.3212, 0.754, 0.3968, 0.7574, 0.4331, 0.7003, 0.4462, 0.7208, 0.4019, 0.7761, 0.4331, 0.7003, 0.5008, 0.6818, 0.4984, 0.6986, 0.4462, 0.7208, 0.5008, 0.6818, 0.5581, 0.6875, 0.557, 0.7018, 0.4984, 0.6986, 0.5581, 0.6875, 0.5887, 0.7047, 0.5934, 0.7208, 0.557, 0.7018, 0.5887, 0.7047, 0.6442, 0.6728, 0.6424, 0.7081, 0.5934, 0.7208, 0.6442, 0.6728, 0.6519, 0.664, 0.6757, 0.6606, 0.6424, 0.7081, 0.6519, 0.664, 0.6623, 0.6052, 0.6772, 0.6163, 0.6757, 0.6606, 0.6623, 0.6052, 0.7065, 0.5557, 0.7263, 0.5578, 0.6772, 0.6163, 0.7065, 0.5557, 0.7157, 0.4693, 0.7295, 0.5024, 0.7263, 0.5578, 0.7157, 0.4693, 0.7434, 0.4712, 0.7706, 0.4929, 0.7295, 0.5024, 0.7434, 0.4712, 0.7436, 0.4719, 0.7738, 0.4565, 0.7706, 0.4929, 0.7436, 0.4719, 0.7234, 0.4117, 0.7358, 0.409, 0.7738, 0.4565, 0.7234, 0.4117, 0.7036, 0.3735, 0.72, 0.3647, 0.7358, 0.409, 0.7036, 0.3735, 0.6848, 0.3283, 0.6931, 0.2982, 0.72, 0.3647, 0.6848, 0.3283, 0.6276, 0.3668, 0.6219, 0.3457, 0.6931, 0.2982, 0.6276, 0.3668, 0.5064, 0.3639, 0.5047, 0.3441, 0.6219, 0.3457, 0.5064, 0.3639, 0.4051, 0.3977, 0.4035, 0.3837, 0.5047, 0.3441, 0.4051, 0.3977, 0.3179, 0.3836, 0.3275, 0.3631, 0.4035, 0.3837, 0.3179, 0.3836, 0.2583, 0.2887, 0.2658, 0.2682, 0.3275, 0.3631, 0.2583, 0.2887, 0.2239, 0.2989, 0.2088, 0.2808, 0.2658, 0.2682, 0.2239, 0.2989, 0.2102, 0.3458, 0.1898, 0.3425, 0.2088, 0.2808, 0.2102, 0.3458, 0.193, 0.4032, 0.1835, 0.3789, 0.1898, 0.3425, 0.193, 0.4032, 0.1256, 0.4061, 0.1202, 0.3853, 0.1835, 0.3789, 0.1256, 0.4061, 0.1023, 0.4316, 0.07589, 0.428, 0.1202, 0.3853, 0.1023, 0.4316, 0.1237, 0.547, 0.1028, 0.5087, 0.07589, 0.428, 0.1237, 0.547, 0.07619, 0.5559, 0.04898, 0.5245, 0.1028, 0.5087, 0.07619, 0.5559, 0.07391, 0.5343, 0.05215, 0.5878, 0.04898, 0.5245, 0.07391, 0.5343, 0.09177, 0.5215, 0.1091, 0.5625, 0.05215, 0.5878, 0.09177, 0.5215, 0.1736, 0.5194, 0.1613, 0.5578, 0.1091, 0.5625])
me_plane.materials.append(mat_material_001)
me_plane.materials.append(mat_material_002)
me_plane.materials.append(mat_material_003)
me_plane.use_remesh_fix_poles = True
me_plane.use_remesh_preserve_attributes = False
me_plane.update()

# ---- objects
ob_plane = bpy.data.objects.new('Plane', me_plane)

# ---- transforms, parenting, visibility, modifiers, constraints
ob_plane.location = (-0.09018, -0.2666, 0.1645)
ob_plane.scale = (1.0, 1.0, 1.224)

# ---- collection membership
col_collection.objects.link(ob_plane)

# ---- scene / render settings (as saved in the file)
scene.frame_start = 1; scene.frame_end = 250; scene.frame_set(1)
scene.render.engine = 'BLENDER_EEVEE_NEXT'
scene.cycles.use_denoising = False
scene.cycles.samples = 128
scene.cycles.sampling_pattern = 'TABULATED_SOBOL'
scene.cycles.use_adaptive_sampling = False
scene.cycles.use_light_tree = False
scene.view_settings.view_transform = 'Filmic'
bpy.context.view_layer.update()

# ---- added for rendering (the .blend has no active camera and no usable light): camera, sun
cam_auto = bpy.data.cameras.new('AutoCamera')
cam_auto.lens = 50.0
cam_auto.sensor_width = 36.0
cam_auto.clip_end = 1000.0
ob_auto_camera = bpy.data.objects.new('AutoCamera', cam_auto)
scene.collection.objects.link(ob_auto_camera)
ob_auto_camera.location = (1.98497, -2.68021, 2.45069)
ob_auto_camera.rotation_euler = (1.09748, -7.21219e-08, 0.694738)
scene.camera = ob_auto_camera
light_auto_sun = bpy.data.lights.new('AutoSun', 'SUN')
light_auto_sun.energy = 3.0
light_auto_sun.angle = 0.0523599
ob_auto_sun = bpy.data.objects.new('AutoSun', light_auto_sun)
scene.collection.objects.link(ob_auto_sun)
ob_auto_sun.rotation_euler = (0.872665, 0.174533, 0.523599)
bpy.context.view_layer.update()
